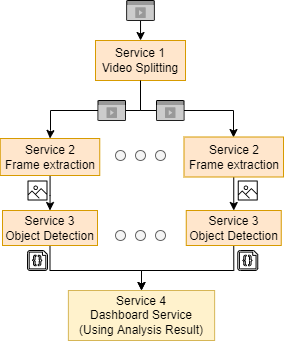

The diagram above was exported from draw.io. Its source (the exported page's mxGraphModel, read from the mxfile embedded in the PNG):
<mxGraphModel dx="346" dy="216" grid="1" gridSize="10" guides="1" tooltips="1" connect="1" arrows="1" fold="1" page="1" pageScale="1" pageWidth="850" pageHeight="1100" math="0" shadow="0">
  <root>
    <mxCell id="0" />
    <mxCell id="1" parent="0" />
    <mxCell id="ApoQwtW_iO96iG3faGXg-11" style="edgeStyle=orthogonalEdgeStyle;rounded=0;orthogonalLoop=1;jettySize=auto;html=1;exitX=0.5;exitY=1;exitDx=0;exitDy=0;entryX=0.5;entryY=0;entryDx=0;entryDy=0;startArrow=none;" parent="1" source="WNXFy1GjAI49mXg0jWeH-5" target="HS31GWfAsMAxiFNv2Tn4-2" edge="1">
      <mxGeometry relative="1" as="geometry">
        <Array as="points">
          <mxPoint x="395" y="320" />
          <mxPoint x="488" y="320" />
          <mxPoint x="488" y="347" />
          <mxPoint x="488" y="347" />
        </Array>
        <mxPoint x="487.5" y="363" as="targetPoint" />
      </mxGeometry>
    </mxCell>
    <mxCell id="ApoQwtW_iO96iG3faGXg-42" style="edgeStyle=orthogonalEdgeStyle;rounded=0;orthogonalLoop=1;jettySize=auto;html=1;entryX=0.5;entryY=0;entryDx=0;entryDy=0;startArrow=none;" parent="1" source="Cja_TkoltF1ZOrJeF8tq-5" target="WNXFy1GjAI49mXg0jWeH-6" edge="1">
      <mxGeometry relative="1" as="geometry">
        <Array as="points">
          <mxPoint x="305" y="320" />
          <mxPoint x="305" y="340" />
          <mxPoint x="305" y="340" />
        </Array>
      </mxGeometry>
    </mxCell>
    <mxCell id="WNXFy1GjAI49mXg0jWeH-5" value="Service 1&lt;br&gt;Video Splitting" style="rounded=0;whiteSpace=wrap;html=1;fillColor=#ffe6cc;strokeColor=#d79b00;" parent="1" vertex="1">
      <mxGeometry x="350" y="250" width="90" height="40" as="geometry" />
    </mxCell>
    <mxCell id="ApoQwtW_iO96iG3faGXg-15" style="edgeStyle=orthogonalEdgeStyle;rounded=0;orthogonalLoop=1;jettySize=auto;html=1;entryX=0.5;entryY=0;entryDx=0;entryDy=0;" parent="1" source="WNXFy1GjAI49mXg0jWeH-6" target="ApoQwtW_iO96iG3faGXg-4" edge="1">
      <mxGeometry relative="1" as="geometry" />
    </mxCell>
    <mxCell id="WNXFy1GjAI49mXg0jWeH-6" value="Service 2&lt;br&gt;Frame extraction" style="rounded=0;whiteSpace=wrap;html=1;fillColor=#ffe6cc;strokeColor=#d79b00;" parent="1" vertex="1">
      <mxGeometry x="254.75" y="348" width="99.5" height="37" as="geometry" />
    </mxCell>
    <mxCell id="WNXFy1GjAI49mXg0jWeH-12" value="Service 4&lt;br&gt;Dashboard Service&lt;br&gt;(Using Analysis Result)" style="rounded=0;whiteSpace=wrap;html=1;fillColor=#fff2cc;strokeColor=#d6b656;" parent="1" vertex="1">
      <mxGeometry x="322.88" y="500" width="146.25" height="50" as="geometry" />
    </mxCell>
    <mxCell id="ApoQwtW_iO96iG3faGXg-17" style="edgeStyle=orthogonalEdgeStyle;rounded=0;orthogonalLoop=1;jettySize=auto;html=1;entryX=0.5;entryY=0;entryDx=0;entryDy=0;exitX=0.5;exitY=1;exitDx=0;exitDy=0;" parent="1" source="HS31GWfAsMAxiFNv2Tn4-2" target="ApoQwtW_iO96iG3faGXg-5" edge="1">
      <mxGeometry relative="1" as="geometry">
        <mxPoint x="489.75" y="385" as="sourcePoint" />
      </mxGeometry>
    </mxCell>
    <mxCell id="ApoQwtW_iO96iG3faGXg-22" style="edgeStyle=orthogonalEdgeStyle;rounded=0;orthogonalLoop=1;jettySize=auto;html=1;entryX=0.5;entryY=0;entryDx=0;entryDy=0;" parent="1" source="ApoQwtW_iO96iG3faGXg-4" target="WNXFy1GjAI49mXg0jWeH-12" edge="1">
      <mxGeometry relative="1" as="geometry">
        <Array as="points">
          <mxPoint x="304" y="480" />
          <mxPoint x="396" y="480" />
        </Array>
      </mxGeometry>
    </mxCell>
    <mxCell id="ApoQwtW_iO96iG3faGXg-4" value="Service 3&lt;br&gt;Object Detection" style="rounded=0;whiteSpace=wrap;html=1;fillColor=#ffe6cc;strokeColor=#d79b00;" parent="1" vertex="1">
      <mxGeometry x="257" y="420" width="95" height="35" as="geometry" />
    </mxCell>
    <mxCell id="ApoQwtW_iO96iG3faGXg-24" style="edgeStyle=orthogonalEdgeStyle;rounded=0;orthogonalLoop=1;jettySize=auto;html=1;exitX=0.5;exitY=1;exitDx=0;exitDy=0;entryX=0.5;entryY=0;entryDx=0;entryDy=0;" parent="1" source="ApoQwtW_iO96iG3faGXg-5" target="WNXFy1GjAI49mXg0jWeH-12" edge="1">
      <mxGeometry relative="1" as="geometry">
        <Array as="points">
          <mxPoint x="488" y="480" />
          <mxPoint x="396" y="480" />
        </Array>
        <mxPoint x="395" y="500" as="targetPoint" />
      </mxGeometry>
    </mxCell>
    <mxCell id="ApoQwtW_iO96iG3faGXg-5" value="Service 3&lt;br&gt;Object Detection" style="rounded=0;whiteSpace=wrap;html=1;fillColor=#ffe6cc;strokeColor=#d79b00;" parent="1" vertex="1">
      <mxGeometry x="440.75" y="420" width="95" height="35" as="geometry" />
    </mxCell>
    <mxCell id="ApoQwtW_iO96iG3faGXg-43" style="edgeStyle=orthogonalEdgeStyle;rounded=0;orthogonalLoop=1;jettySize=auto;html=1;entryX=0.5;entryY=0;entryDx=0;entryDy=0;" parent="1" source="ApoQwtW_iO96iG3faGXg-6" target="WNXFy1GjAI49mXg0jWeH-5" edge="1">
      <mxGeometry relative="1" as="geometry" />
    </mxCell>
    <mxCell id="ApoQwtW_iO96iG3faGXg-6" value="" style="html=1;labelPosition=center;verticalLabelPosition=middle;verticalAlign=top;align=center;fontSize=12;outlineConnect=0;spacingTop=-6;sketch=0;shape=mxgraph.sitemap.video;fillColor=#999999;strokeColor=#000000;" parent="1" vertex="1">
      <mxGeometry x="381.25" y="210" width="27.5" height="20" as="geometry" />
    </mxCell>
    <mxCell id="ApoQwtW_iO96iG3faGXg-21" value="" style="verticalLabelPosition=bottom;html=1;verticalAlign=top;align=center;shape=mxgraph.azure.code_file;pointerEvents=1;" parent="1" vertex="1">
      <mxGeometry x="282" y="460" width="20" height="20" as="geometry" />
    </mxCell>
    <mxCell id="ApoQwtW_iO96iG3faGXg-27" value="" style="verticalLabelPosition=bottom;html=1;verticalAlign=top;align=center;shape=mxgraph.azure.code_file;pointerEvents=1;" parent="1" vertex="1">
      <mxGeometry x="492.25" y="460" width="20" height="20" as="geometry" />
    </mxCell>
    <mxCell id="ApoQwtW_iO96iG3faGXg-41" value="" style="edgeStyle=orthogonalEdgeStyle;rounded=0;orthogonalLoop=1;jettySize=auto;html=1;entryX=1;entryY=0.5;entryDx=0;entryDy=0;endArrow=none;entryPerimeter=0;" parent="1" source="WNXFy1GjAI49mXg0jWeH-5" target="Cja_TkoltF1ZOrJeF8tq-5" edge="1">
      <mxGeometry relative="1" as="geometry">
        <mxPoint x="395" y="280.0000000000001" as="sourcePoint" />
        <mxPoint x="395" y="310" as="targetPoint" />
        <Array as="points">
          <mxPoint x="395" y="320" />
        </Array>
      </mxGeometry>
    </mxCell>
    <mxCell id="Cja_TkoltF1ZOrJeF8tq-6" value="" style="sketch=0;outlineConnect=0;fontColor=#232F3E;gradientColor=none;fillColor=#000000;strokeColor=none;dashed=0;verticalLabelPosition=bottom;verticalAlign=top;align=center;html=1;fontSize=12;fontStyle=0;aspect=fixed;pointerEvents=1;shape=mxgraph.aws4.container_registry_image;" parent="1" vertex="1">
      <mxGeometry x="282" y="390" width="20" height="20" as="geometry" />
    </mxCell>
    <mxCell id="Cja_TkoltF1ZOrJeF8tq-7" value="" style="sketch=0;outlineConnect=0;fontColor=#232F3E;gradientColor=none;fillColor=#000000;strokeColor=none;dashed=0;verticalLabelPosition=bottom;verticalAlign=top;align=center;html=1;fontSize=12;fontStyle=0;aspect=fixed;pointerEvents=1;shape=mxgraph.aws4.container_registry_image;" parent="1" vertex="1">
      <mxGeometry x="492.25" y="390" width="20" height="20" as="geometry" />
    </mxCell>
    <mxCell id="qbMWsUKToOSCNqSUNuXF-21" value="" style="group" parent="1" vertex="1" connectable="0">
      <mxGeometry x="370" y="360" width="52" height="10" as="geometry" />
    </mxCell>
    <mxCell id="qbMWsUKToOSCNqSUNuXF-18" value="" style="shape=ellipse;html=1;sketch=0;fontSize=15;fillColor=#f5f5f5;fontColor=#333333;strokeColor=#666666;" parent="qbMWsUKToOSCNqSUNuXF-21" vertex="1">
      <mxGeometry width="10" height="10" as="geometry" />
    </mxCell>
    <mxCell id="qbMWsUKToOSCNqSUNuXF-19" value="" style="shape=ellipse;html=1;sketch=0;fontSize=15;fillColor=#f5f5f5;fontColor=#333333;strokeColor=#666666;" parent="qbMWsUKToOSCNqSUNuXF-21" vertex="1">
      <mxGeometry x="20" width="10" height="10" as="geometry" />
    </mxCell>
    <mxCell id="qbMWsUKToOSCNqSUNuXF-20" value="" style="shape=ellipse;html=1;sketch=0;fontSize=15;fillColor=#f5f5f5;fontColor=#333333;strokeColor=#666666;" parent="qbMWsUKToOSCNqSUNuXF-21" vertex="1">
      <mxGeometry x="40" width="10" height="10" as="geometry" />
    </mxCell>
    <mxCell id="Cja_TkoltF1ZOrJeF8tq-2" value="" style="html=1;labelPosition=center;verticalLabelPosition=middle;verticalAlign=top;align=center;fontSize=12;outlineConnect=0;spacingTop=-6;sketch=0;shape=mxgraph.sitemap.video;fillColor=#999999;strokeColor=#000000;" parent="1" vertex="1">
      <mxGeometry x="411" y="310" width="27.5" height="20" as="geometry" />
    </mxCell>
    <mxCell id="Cja_TkoltF1ZOrJeF8tq-5" value="" style="html=1;labelPosition=center;verticalLabelPosition=middle;verticalAlign=top;align=center;fontSize=12;outlineConnect=0;spacingTop=-6;sketch=0;shape=mxgraph.sitemap.video;fillColor=#999999;strokeColor=#000000;" parent="1" vertex="1">
      <mxGeometry x="352.5" y="310" width="27.5" height="20" as="geometry" />
    </mxCell>
    <mxCell id="HS31GWfAsMAxiFNv2Tn4-2" value="Service 2&lt;br&gt;Frame extraction" style="rounded=0;whiteSpace=wrap;html=1;fillColor=#ffe6cc;strokeColor=#d79b00;" parent="1" vertex="1">
      <mxGeometry x="438.5" y="346.5" width="99.5" height="40" as="geometry" />
    </mxCell>
    <mxCell id="HS31GWfAsMAxiFNv2Tn4-8" value="" style="group" parent="1" vertex="1" connectable="0">
      <mxGeometry x="370" y="440" width="52" height="10" as="geometry" />
    </mxCell>
    <mxCell id="HS31GWfAsMAxiFNv2Tn4-9" value="" style="shape=ellipse;html=1;sketch=0;fontSize=15;fillColor=#f5f5f5;fontColor=#333333;strokeColor=#666666;" parent="HS31GWfAsMAxiFNv2Tn4-8" vertex="1">
      <mxGeometry width="10" height="10" as="geometry" />
    </mxCell>
    <mxCell id="HS31GWfAsMAxiFNv2Tn4-10" value="" style="shape=ellipse;html=1;sketch=0;fontSize=15;fillColor=#f5f5f5;fontColor=#333333;strokeColor=#666666;" parent="HS31GWfAsMAxiFNv2Tn4-8" vertex="1">
      <mxGeometry x="20" width="10" height="10" as="geometry" />
    </mxCell>
    <mxCell id="HS31GWfAsMAxiFNv2Tn4-11" value="" style="shape=ellipse;html=1;sketch=0;fontSize=15;fillColor=#f5f5f5;fontColor=#333333;strokeColor=#666666;" parent="HS31GWfAsMAxiFNv2Tn4-8" vertex="1">
      <mxGeometry x="40" width="10" height="10" as="geometry" />
    </mxCell>
  </root>
</mxGraphModel>